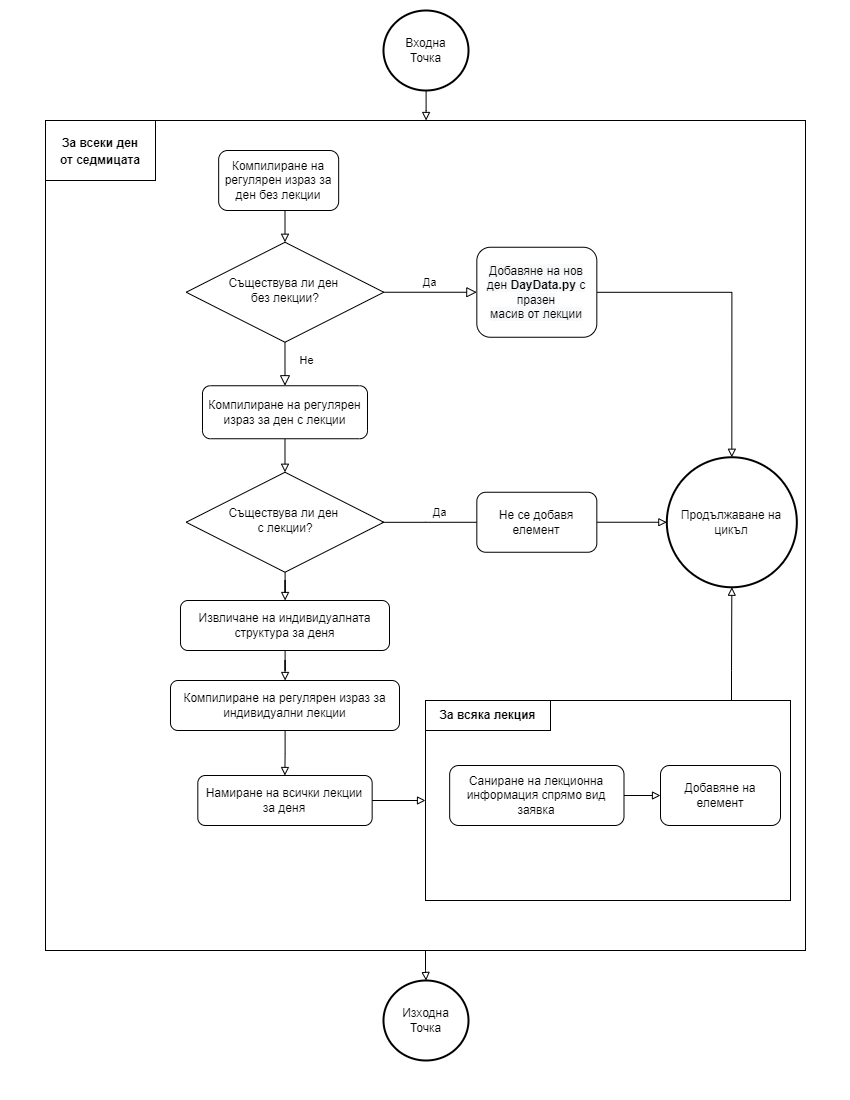

The diagram above was exported from draw.io. Its source (the exported page's mxGraphModel, read from the mxfile embedded in the PNG):
<mxGraphModel dx="1564" dy="880" grid="1" gridSize="10" guides="1" tooltips="1" connect="1" arrows="1" fold="1" page="1" pageScale="1" pageWidth="850" pageHeight="1100" math="0" shadow="0">
  <root>
    <mxCell id="USHJB5wgcKPkfVgwuHTU-0" />
    <mxCell id="USHJB5wgcKPkfVgwuHTU-1" parent="USHJB5wgcKPkfVgwuHTU-0" />
    <mxCell id="MG2QSZkqC1gURk7Dgdll-21" style="edgeStyle=orthogonalEdgeStyle;rounded=0;jumpSize=6;orthogonalLoop=1;jettySize=auto;html=1;endArrow=block;endFill=0;" edge="1" parent="USHJB5wgcKPkfVgwuHTU-1" source="0AGwyIXjkxQ6eWxPF-m0-0" target="0AGwyIXjkxQ6eWxPF-m0-25">
      <mxGeometry relative="1" as="geometry" />
    </mxCell>
    <mxCell id="0AGwyIXjkxQ6eWxPF-m0-0" value="" style="rounded=0;whiteSpace=wrap;html=1;fontSize=14;" vertex="1" parent="USHJB5wgcKPkfVgwuHTU-1">
      <mxGeometry x="45" y="120" width="760" height="830" as="geometry" />
    </mxCell>
    <mxCell id="MG2QSZkqC1gURk7Dgdll-30" value="" style="rounded=0;whiteSpace=wrap;html=1;strokeWidth=1;fillColor=default;" vertex="1" parent="USHJB5wgcKPkfVgwuHTU-1">
      <mxGeometry x="425" y="700" width="365" height="200" as="geometry" />
    </mxCell>
    <mxCell id="0AGwyIXjkxQ6eWxPF-m0-1" value="&lt;span style=&quot;font-size: 12px&quot;&gt;&lt;b&gt;За всеки ден&lt;br&gt;от седмицата&lt;/b&gt;&lt;/span&gt;" style="rounded=0;whiteSpace=wrap;html=1;fontSize=14;" vertex="1" parent="USHJB5wgcKPkfVgwuHTU-1">
      <mxGeometry x="45" y="120" width="110" height="60" as="geometry" />
    </mxCell>
    <mxCell id="0AGwyIXjkxQ6eWxPF-m0-13" style="edgeStyle=orthogonalEdgeStyle;rounded=0;orthogonalLoop=1;jettySize=auto;html=1;endArrow=block;endFill=0;fontSize=14;" edge="1" parent="USHJB5wgcKPkfVgwuHTU-1" source="0AGwyIXjkxQ6eWxPF-m0-14" target="MG2QSZkqC1gURk7Dgdll-5">
      <mxGeometry relative="1" as="geometry">
        <mxPoint x="279.4900000000002" y="501.7499999999999" as="targetPoint" />
        <Array as="points">
          <mxPoint x="284.98999999999995" y="501.75" />
          <mxPoint x="284.98999999999995" y="501.75" />
        </Array>
      </mxGeometry>
    </mxCell>
    <mxCell id="0AGwyIXjkxQ6eWxPF-m0-14" value="Компилиране на регулярен израз за ден с лекции" style="rounded=1;whiteSpace=wrap;html=1;fontSize=12;glass=0;strokeWidth=1;shadow=0;" vertex="1" parent="USHJB5wgcKPkfVgwuHTU-1">
      <mxGeometry x="201.99" y="385.25" width="165" height="53" as="geometry" />
    </mxCell>
    <mxCell id="0AGwyIXjkxQ6eWxPF-m0-18" value="Съществува ли ден &lt;br&gt;без лекции?" style="rhombus;whiteSpace=wrap;html=1;shadow=0;fontFamily=Helvetica;fontSize=12;align=center;strokeWidth=1;spacing=6;spacingTop=-4;" vertex="1" parent="USHJB5wgcKPkfVgwuHTU-1">
      <mxGeometry x="185.67000000000002" y="241.75" width="197.64" height="100" as="geometry" />
    </mxCell>
    <mxCell id="0AGwyIXjkxQ6eWxPF-m0-19" value="Не" style="rounded=0;html=1;jettySize=auto;orthogonalLoop=1;fontSize=11;endArrow=block;endFill=0;endSize=8;strokeWidth=1;shadow=0;labelBackgroundColor=none;edgeStyle=orthogonalEdgeStyle;" edge="1" parent="USHJB5wgcKPkfVgwuHTU-1" source="0AGwyIXjkxQ6eWxPF-m0-18" target="0AGwyIXjkxQ6eWxPF-m0-14">
      <mxGeometry x="-0.1429" y="22" relative="1" as="geometry">
        <mxPoint as="offset" />
        <mxPoint x="235.88" y="236.75" as="sourcePoint" />
        <mxPoint x="279.62999999999994" y="426.75" as="targetPoint" />
        <Array as="points">
          <mxPoint x="284.98999999999995" y="401.75" />
          <mxPoint x="284.98999999999995" y="401.75" />
        </Array>
      </mxGeometry>
    </mxCell>
    <mxCell id="0AGwyIXjkxQ6eWxPF-m0-20" value="Да" style="edgeStyle=orthogonalEdgeStyle;rounded=0;html=1;jettySize=auto;orthogonalLoop=1;fontSize=11;endArrow=block;endFill=0;endSize=8;strokeWidth=1;shadow=0;labelBackgroundColor=none;" edge="1" parent="USHJB5wgcKPkfVgwuHTU-1" source="0AGwyIXjkxQ6eWxPF-m0-18" target="MG2QSZkqC1gURk7Dgdll-8">
      <mxGeometry y="10" relative="1" as="geometry">
        <mxPoint as="offset" />
        <mxPoint x="315.87999999999994" y="171.75" as="sourcePoint" />
        <mxPoint x="497.37897449072005" y="291.75" as="targetPoint" />
        <Array as="points" />
      </mxGeometry>
    </mxCell>
    <mxCell id="0AGwyIXjkxQ6eWxPF-m0-26" style="edgeStyle=orthogonalEdgeStyle;rounded=0;orthogonalLoop=1;jettySize=auto;html=1;endArrow=block;endFill=0;" edge="1" parent="USHJB5wgcKPkfVgwuHTU-1" source="0AGwyIXjkxQ6eWxPF-m0-24" target="0AGwyIXjkxQ6eWxPF-m0-0">
      <mxGeometry relative="1" as="geometry">
        <Array as="points">
          <mxPoint x="425" y="110" />
          <mxPoint x="425" y="110" />
        </Array>
      </mxGeometry>
    </mxCell>
    <mxCell id="0AGwyIXjkxQ6eWxPF-m0-24" value="Входна&lt;br&gt;Точка" style="strokeWidth=2;html=1;shape=mxgraph.flowchart.start_2;whiteSpace=wrap;" vertex="1" parent="USHJB5wgcKPkfVgwuHTU-1">
      <mxGeometry x="383" y="10" width="85" height="80" as="geometry" />
    </mxCell>
    <mxCell id="0AGwyIXjkxQ6eWxPF-m0-25" value="Изходна&lt;br&gt;Точка" style="strokeWidth=2;html=1;shape=mxgraph.flowchart.start_2;whiteSpace=wrap;" vertex="1" parent="USHJB5wgcKPkfVgwuHTU-1">
      <mxGeometry x="383" y="980" width="85" height="80" as="geometry" />
    </mxCell>
    <mxCell id="MG2QSZkqC1gURk7Dgdll-1" style="edgeStyle=orthogonalEdgeStyle;rounded=0;orthogonalLoop=1;jettySize=auto;html=1;endArrow=block;endFill=0;" edge="1" parent="USHJB5wgcKPkfVgwuHTU-1" target="0AGwyIXjkxQ6eWxPF-m0-18">
      <mxGeometry relative="1" as="geometry">
        <mxPoint x="284.4966666666667" y="191.75" as="sourcePoint" />
      </mxGeometry>
    </mxCell>
    <mxCell id="MG2QSZkqC1gURk7Dgdll-0" value="Компилиране на регулярен израз за ден без лекции" style="rounded=1;whiteSpace=wrap;html=1;strokeWidth=1;fillColor=default;" vertex="1" parent="USHJB5wgcKPkfVgwuHTU-1">
      <mxGeometry x="218.16" y="150" width="120" height="60" as="geometry" />
    </mxCell>
    <mxCell id="MG2QSZkqC1gURk7Dgdll-18" value="" style="edgeStyle=orthogonalEdgeStyle;rounded=0;orthogonalLoop=1;jettySize=auto;html=1;endArrow=block;endFill=0;" edge="1" parent="USHJB5wgcKPkfVgwuHTU-1" source="MG2QSZkqC1gURk7Dgdll-5" target="MG2QSZkqC1gURk7Dgdll-17">
      <mxGeometry relative="1" as="geometry" />
    </mxCell>
    <mxCell id="MG2QSZkqC1gURk7Dgdll-5" value="Съществува ли ден &lt;br&gt;с лекции?" style="rhombus;whiteSpace=wrap;html=1;shadow=0;fontFamily=Helvetica;fontSize=12;align=center;strokeWidth=1;spacing=6;spacingTop=-4;" vertex="1" parent="USHJB5wgcKPkfVgwuHTU-1">
      <mxGeometry x="185.67000000000002" y="471.75" width="197.64" height="100" as="geometry" />
    </mxCell>
    <mxCell id="MG2QSZkqC1gURk7Dgdll-7" value="Продължаване на цикъл" style="ellipse;whiteSpace=wrap;html=1;aspect=fixed;rounded=0;strokeWidth=2;fillColor=default;" vertex="1" parent="USHJB5wgcKPkfVgwuHTU-1">
      <mxGeometry x="666.33" y="456.75" width="130" height="130" as="geometry" />
    </mxCell>
    <mxCell id="MG2QSZkqC1gURk7Dgdll-9" style="edgeStyle=orthogonalEdgeStyle;rounded=0;orthogonalLoop=1;jettySize=auto;html=1;endArrow=block;endFill=0;" edge="1" parent="USHJB5wgcKPkfVgwuHTU-1" source="MG2QSZkqC1gURk7Dgdll-8" target="MG2QSZkqC1gURk7Dgdll-7">
      <mxGeometry relative="1" as="geometry" />
    </mxCell>
    <mxCell id="MG2QSZkqC1gURk7Dgdll-8" value="&lt;span style=&quot;color: rgb(0 , 0 , 0) ; font-size: 12px ; font-style: normal ; font-weight: 400 ; letter-spacing: normal ; text-align: center ; text-indent: 0px ; text-transform: none ; word-spacing: 0px ; font-family: &amp;#34;helvetica&amp;#34; ; background-color: rgb(248 , 249 , 250) ; display: inline ; float: none&quot;&gt;Добавяне на нов ден&lt;span&gt;&amp;nbsp;&lt;/span&gt;&lt;/span&gt;&lt;b style=&quot;color: rgb(0 , 0 , 0) ; font-size: 12px ; font-style: normal ; letter-spacing: normal ; text-align: center ; text-indent: 0px ; text-transform: none ; word-spacing: 0px ; font-family: &amp;#34;helvetica&amp;#34; ; background-color: rgb(248 , 249 , 250)&quot;&gt;DayData.py&amp;nbsp;&lt;/b&gt;&lt;span style=&quot;color: rgb(0 , 0 , 0) ; font-size: 12px ; font-style: normal ; font-weight: 400 ; letter-spacing: normal ; text-align: center ; text-indent: 0px ; text-transform: none ; word-spacing: 0px ; font-family: &amp;#34;helvetica&amp;#34; ; background-color: rgb(248 , 249 , 250) ; display: inline ; float: none&quot;&gt;с празен&lt;/span&gt;&lt;br style=&quot;color: rgb(0 , 0 , 0) ; font-size: 12px ; font-style: normal ; font-weight: 400 ; letter-spacing: normal ; text-align: center ; text-indent: 0px ; text-transform: none ; word-spacing: 0px ; font-family: &amp;#34;helvetica&amp;#34; ; background-color: rgb(248 , 249 , 250)&quot;&gt;&lt;span style=&quot;color: rgb(0 , 0 , 0) ; font-size: 12px ; font-style: normal ; font-weight: 400 ; letter-spacing: normal ; text-align: center ; text-indent: 0px ; text-transform: none ; word-spacing: 0px ; font-family: &amp;#34;helvetica&amp;#34; ; background-color: rgb(248 , 249 , 250) ; display: inline ; float: none&quot;&gt;масив от лекции&lt;/span&gt;" style="rounded=1;whiteSpace=wrap;html=1;strokeWidth=1;fillColor=default;" vertex="1" parent="USHJB5wgcKPkfVgwuHTU-1">
      <mxGeometry x="476.3299999999999" y="246.75" width="120" height="90" as="geometry" />
    </mxCell>
    <mxCell id="MG2QSZkqC1gURk7Dgdll-10" value="Да" style="edgeStyle=orthogonalEdgeStyle;rounded=0;html=1;jettySize=auto;orthogonalLoop=1;fontSize=11;endArrow=block;endFill=0;endSize=8;strokeWidth=1;shadow=0;labelBackgroundColor=none;" edge="1" parent="USHJB5wgcKPkfVgwuHTU-1">
      <mxGeometry y="10" relative="1" as="geometry">
        <mxPoint as="offset" />
        <mxPoint x="381.32824" y="521.8166666666666" as="sourcePoint" />
        <mxPoint x="495.5289744907199" y="521.75" as="targetPoint" />
        <Array as="points">
          <mxPoint x="425.13999999999993" y="521.75" />
          <mxPoint x="425.13999999999993" y="521.75" />
        </Array>
      </mxGeometry>
    </mxCell>
    <mxCell id="MG2QSZkqC1gURk7Dgdll-12" style="edgeStyle=orthogonalEdgeStyle;rounded=0;orthogonalLoop=1;jettySize=auto;html=1;endArrow=block;endFill=0;" edge="1" parent="USHJB5wgcKPkfVgwuHTU-1" source="MG2QSZkqC1gURk7Dgdll-11" target="MG2QSZkqC1gURk7Dgdll-7">
      <mxGeometry relative="1" as="geometry" />
    </mxCell>
    <mxCell id="MG2QSZkqC1gURk7Dgdll-11" value="&lt;font face=&quot;helvetica&quot;&gt;Не се добавя елемент&lt;/font&gt;" style="rounded=1;whiteSpace=wrap;html=1;strokeWidth=1;fillColor=default;" vertex="1" parent="USHJB5wgcKPkfVgwuHTU-1">
      <mxGeometry x="476.33" y="491.75" width="120" height="60" as="geometry" />
    </mxCell>
    <mxCell id="MG2QSZkqC1gURk7Dgdll-23" style="edgeStyle=orthogonalEdgeStyle;rounded=0;jumpSize=6;orthogonalLoop=1;jettySize=auto;html=1;endArrow=block;endFill=0;" edge="1" parent="USHJB5wgcKPkfVgwuHTU-1" source="MG2QSZkqC1gURk7Dgdll-14" target="MG2QSZkqC1gURk7Dgdll-16">
      <mxGeometry relative="1" as="geometry" />
    </mxCell>
    <mxCell id="MG2QSZkqC1gURk7Dgdll-14" value="Компилиране на регулярен израз за индивидуални лекции" style="rounded=1;whiteSpace=wrap;html=1;fontSize=12;glass=0;strokeWidth=1;shadow=0;" vertex="1" parent="USHJB5wgcKPkfVgwuHTU-1">
      <mxGeometry x="169.99" y="680" width="229" height="50" as="geometry" />
    </mxCell>
    <mxCell id="MG2QSZkqC1gURk7Dgdll-25" style="edgeStyle=orthogonalEdgeStyle;rounded=0;jumpSize=6;orthogonalLoop=1;jettySize=auto;html=1;endArrow=block;endFill=0;" edge="1" parent="USHJB5wgcKPkfVgwuHTU-1" source="MG2QSZkqC1gURk7Dgdll-16" target="MG2QSZkqC1gURk7Dgdll-30">
      <mxGeometry relative="1" as="geometry" />
    </mxCell>
    <mxCell id="MG2QSZkqC1gURk7Dgdll-16" value="Намиране на всички лекции за деня" style="rounded=1;whiteSpace=wrap;html=1;fontSize=12;glass=0;strokeWidth=1;shadow=0;" vertex="1" parent="USHJB5wgcKPkfVgwuHTU-1">
      <mxGeometry x="197.32" y="775" width="174.34" height="50" as="geometry" />
    </mxCell>
    <mxCell id="MG2QSZkqC1gURk7Dgdll-19" style="edgeStyle=orthogonalEdgeStyle;rounded=0;orthogonalLoop=1;jettySize=auto;html=1;endArrow=block;endFill=0;jumpSize=6;" edge="1" parent="USHJB5wgcKPkfVgwuHTU-1" source="MG2QSZkqC1gURk7Dgdll-17" target="MG2QSZkqC1gURk7Dgdll-14">
      <mxGeometry relative="1" as="geometry" />
    </mxCell>
    <mxCell id="MG2QSZkqC1gURk7Dgdll-17" value="Извличане на индивидуалната структура за деня" style="rounded=1;whiteSpace=wrap;html=1;fontSize=12;glass=0;strokeWidth=1;shadow=0;" vertex="1" parent="USHJB5wgcKPkfVgwuHTU-1">
      <mxGeometry x="179.99" y="600" width="209.01" height="50" as="geometry" />
    </mxCell>
    <mxCell id="MG2QSZkqC1gURk7Dgdll-27" style="edgeStyle=orthogonalEdgeStyle;rounded=0;jumpSize=6;orthogonalLoop=1;jettySize=auto;html=1;endArrow=block;endFill=0;" edge="1" parent="USHJB5wgcKPkfVgwuHTU-1" source="MG2QSZkqC1gURk7Dgdll-24" target="MG2QSZkqC1gURk7Dgdll-26">
      <mxGeometry relative="1" as="geometry" />
    </mxCell>
    <mxCell id="MG2QSZkqC1gURk7Dgdll-24" value="Саниране на лекционна информация спрямо вид заявка" style="rounded=1;whiteSpace=wrap;html=1;fontSize=12;glass=0;strokeWidth=1;shadow=0;" vertex="1" parent="USHJB5wgcKPkfVgwuHTU-1">
      <mxGeometry x="449.16" y="765" width="174.34" height="60" as="geometry" />
    </mxCell>
    <mxCell id="MG2QSZkqC1gURk7Dgdll-28" style="edgeStyle=orthogonalEdgeStyle;rounded=0;jumpSize=6;orthogonalLoop=1;jettySize=auto;html=1;endArrow=block;endFill=0;" edge="1" parent="USHJB5wgcKPkfVgwuHTU-1" source="MG2QSZkqC1gURk7Dgdll-30" target="MG2QSZkqC1gURk7Dgdll-7">
      <mxGeometry relative="1" as="geometry">
        <Array as="points">
          <mxPoint x="731" y="670" />
          <mxPoint x="731" y="670" />
        </Array>
      </mxGeometry>
    </mxCell>
    <mxCell id="MG2QSZkqC1gURk7Dgdll-26" value="&lt;font face=&quot;helvetica&quot;&gt;Добавяне на елемент&lt;/font&gt;" style="rounded=1;whiteSpace=wrap;html=1;strokeWidth=1;fillColor=default;" vertex="1" parent="USHJB5wgcKPkfVgwuHTU-1">
      <mxGeometry x="659.9999999999999" y="765" width="120" height="60" as="geometry" />
    </mxCell>
    <mxCell id="MG2QSZkqC1gURk7Dgdll-31" value="За всяка лекция" style="rounded=0;whiteSpace=wrap;html=1;strokeWidth=1;fillColor=default;fontStyle=1" vertex="1" parent="USHJB5wgcKPkfVgwuHTU-1">
      <mxGeometry x="425" y="700" width="125" height="30" as="geometry" />
    </mxCell>
  </root>
</mxGraphModel>